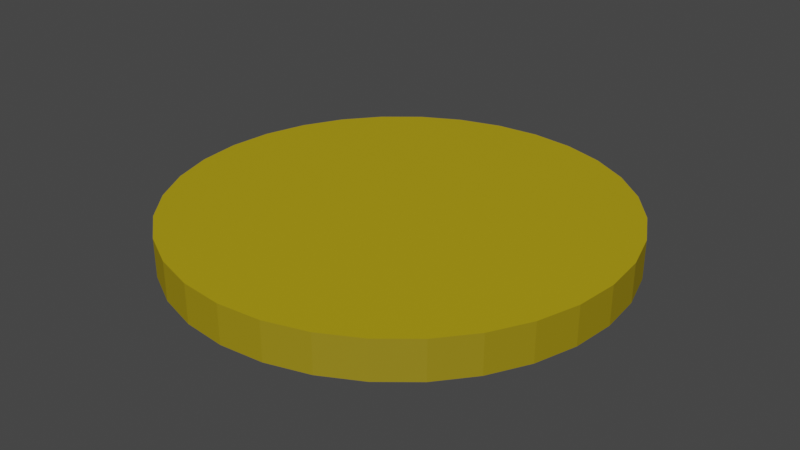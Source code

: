 # Source: Coin.blend  (saved by Blender 3.2.14; exported with 4.5.12 LTS)
import bpy
from mathutils import Matrix  # noqa: F401  (used for matrix-valued properties, if any)

bpy.ops.wm.read_factory_settings(use_empty=True)
scene = bpy.context.scene
scene.name = 'Scene'

# ---- collections
col_collection = bpy.data.collections.new('Collection'); scene.collection.children.link(col_collection)

# ---- images (referenced by path relative to the original .blend; pixels are not part of the script)
import os
ASSET_DIR = os.environ.get("B2B_ASSET_DIR", "")  # directory of the original .blend (textures are referenced by path, not embedded)
HERE = os.path.dirname(os.path.abspath(__file__))  # packed textures are extracted next to this script under _unpacked/

def load_image(name, relpath, width, height, colorspace="sRGB"):
    """Load a texture the original file referenced (path relative to the .blend, or extracted next to this script)."""
    p = next((c for c in (os.path.join(HERE, relpath), os.path.join(ASSET_DIR, relpath)) if relpath and os.path.exists(c)), "")
    if p:
        img = bpy.data.images.load(p, check_existing=True)
        img.name = name
    else:  # same state as the original file: an image datablock whose file is absent (Cycles renders it pink)
        img = bpy.data.images.new(name, width, height)
        img.source = "FILE"
        img.filepath = "//" + (relpath or name)
    img.colorspace_settings.name = colorspace
    return img
img_coinnormal_png = load_image('CoinNormal.png', 'CoinNormal.png', 1024, 1024, 'sRGB')

# ---- materials (node trees are filled in below, after node groups)
mat_material_001 = bpy.data.materials.new('Material.001')
mat_material_001.use_transparent_shadow = False

# ---- material node trees
mat_material_001.use_nodes = True; mat_material_001.node_tree.nodes.clear()
_N = mat_material_001.node_tree.nodes; _L = mat_material_001.node_tree.links
n0 = _N.new('ShaderNodeBsdfPrincipled'); n0.name = 'Principled BSDF'; n0.location = (10, 300)
n0.distribution = 'GGX'
n0.subsurface_method = 'RANDOM_WALK_SKIN'
n0.inputs[0].default_value = (0.402, 0.2999, 0.003559, 1.0)
n0.inputs[3].default_value = 1.45
n0.inputs[27].default_value = (0.0, 0.0, 0.0, 1.0)
n0.inputs[28].default_value = 1.0
n1 = _N.new('ShaderNodeOutputMaterial'); n1.name = 'Material Output'; n1.location = (300, 300)
n2 = _N.new('ShaderNodeNormalMap'); n2.name = 'Normal Map'; n2.location = (-269, 150)
n3 = _N.new('ShaderNodeTexImage'); n3.name = 'Image Texture'; n3.location = (-521, 165)
n3.image = img_coinnormal_png
_L.new(n0.outputs[0], n1.inputs[0])
_L.new(n3.outputs[0], n2.inputs[1])
_L.new(n2.outputs[0], n0.inputs[5])
n1.is_active_output = True

# ---- world
world_world = bpy.data.worlds.new('World'); scene.world = world_world
world_world.use_nodes = True; world_world.node_tree.nodes.clear()
_N = world_world.node_tree.nodes; _L = world_world.node_tree.links
n0 = _N.new('ShaderNodeOutputWorld'); n0.name = 'World Output'; n0.location = (300, 300)
n1 = _N.new('ShaderNodeBackground'); n1.name = 'Background'; n1.location = (10, 300)
n1.inputs[0].default_value = (0.05088, 0.05088, 0.05088, 1.0)
_L.new(n1.outputs[0], n0.inputs[0])
n0.is_active_output = True
world_world.color = (0.05088, 0.05088, 0.05088)
world_world.use_sun_shadow = False
world_world.sun_shadow_jitter_overblur = 0.0

# ---- meshes
me_cylinder = bpy.data.meshes.new('Cylinder')
me_cylinder.from_pydata([(0.0, 1.0, -1.0), (0.0, 1.0, 1.0), (0.1951, 0.9808, -1.0), (0.1951, 0.9808, 1.0), (0.3827, 0.9239, -1.0), (0.3827, 0.9239, 1.0), (0.5556, 0.8315, -1.0), (0.5556, 0.8315, 1.0), (0.7071, 0.7071, -1.0), (0.7071, 0.7071, 1.0), (0.8315, 0.5556, -1.0), (0.8315, 0.5556, 1.0), (0.9239, 0.3827, -1.0), (0.9239, 0.3827, 1.0), (0.9808, 0.1951, -1.0), (0.9808, 0.1951, 1.0), (1.0, -4.371e-08, -1.0), (1.0, -4.371e-08, 1.0), (0.9808, -0.1951, -1.0), (0.9808, -0.1951, 1.0), (0.9239, -0.3827, -1.0), (0.9239, -0.3827, 1.0), (0.8315, -0.5556, -1.0), (0.8315, -0.5556, 1.0), (0.7071, -0.7071, -1.0), (0.7071, -0.7071, 1.0), (0.5556, -0.8315, -1.0), (0.5556, -0.8315, 1.0), (0.3827, -0.9239, -1.0), (0.3827, -0.9239, 1.0), (0.1951, -0.9808, -1.0), (0.1951, -0.9808, 1.0), (-8.742e-08, -1.0, -1.0), (-8.742e-08, -1.0, 1.0), (-0.1951, -0.9808, -1.0), (-0.1951, -0.9808, 1.0), (-0.3827, -0.9239, -1.0), (-0.3827, -0.9239, 1.0), (-0.5556, -0.8315, -1.0), (-0.5556, -0.8315, 1.0), (-0.7071, -0.7071, -1.0), (-0.7071, -0.7071, 1.0), (-0.8315, -0.5556, -1.0), (-0.8315, -0.5556, 1.0), (-0.9239, -0.3827, -1.0), (-0.9239, -0.3827, 1.0), (-0.9808, -0.1951, -1.0), (-0.9808, -0.1951, 1.0), (-1.0, 1.192e-08, -1.0), (-1.0, 1.192e-08, 1.0), (-0.9808, 0.1951, -1.0), (-0.9808, 0.1951, 1.0), (-0.9239, 0.3827, -1.0), (-0.9239, 0.3827, 1.0), (-0.8315, 0.5556, -1.0), (-0.8315, 0.5556, 1.0), (-0.7071, 0.7071, -1.0), (-0.7071, 0.7071, 1.0), (-0.5556, 0.8315, -1.0), (-0.5556, 0.8315, 1.0), (-0.3827, 0.9239, -1.0), (-0.3827, 0.9239, 1.0), (-0.1951, 0.9808, -1.0), (-0.1951, 0.9808, 1.0)], [], [(0, 1, 3, 2), (2, 3, 5, 4), (4, 5, 7, 6), (6, 7, 9, 8), (8, 9, 11, 10), (10, 11, 13, 12), (12, 13, 15, 14), (14, 15, 17, 16), (16, 17, 19, 18), (18, 19, 21, 20), (20, 21, 23, 22), (22, 23, 25, 24), (24, 25, 27, 26), (26, 27, 29, 28), (28, 29, 31, 30), (30, 31, 33, 32), (32, 33, 35, 34), (34, 35, 37, 36), (36, 37, 39, 38), (38, 39, 41, 40), (40, 41, 43, 42), (42, 43, 45, 44), (44, 45, 47, 46), (46, 47, 49, 48), (48, 49, 51, 50), (50, 51, 53, 52), (52, 53, 55, 54), (54, 55, 57, 56), (56, 57, 59, 58), (58, 59, 61, 60), (3, 1, 63, 61, 59, 57, 55, 53, 51, 49, 47, 45, 43, 41, 39, 37, 35, 33, 31, 29, 27, 25, 23, 21, 19, 17, 15, 13, 11, 9, 7, 5), (60, 61, 63, 62), (62, 63, 1, 0), (0, 2, 4, 6, 8, 10, 12, 14, 16, 18, 20, 22, 24, 26, 28, 30, 32, 34, 36, 38, 40, 42, 44, 46, 48, 50, 52, 54, 56, 58, 60, 62)])
_uv = me_cylinder.uv_layers.new(name='UVMap')
_uv.uv.foreach_set('vector', [1.0, 1.374, 1.0, 1.331, 0.9688, 1.331, 0.9688, 1.374, 0.9688, 1.374, 0.9688, 1.331, 0.9375, 1.331, 0.9375, 1.374, 0.9375, 1.374, 0.9375, 1.331, 0.9062, 1.331, 0.9062, 1.374, 0.9062, 1.374, 0.9062, 1.331, 0.875, 1.331, 0.875, 1.374, 0.875, 1.374, 0.875, 1.331, 0.8438, 1.331, 0.8438, 1.374, 0.8438, 1.374, 0.8438, 1.331, 0.8125, 1.331, 0.8125, 1.374, 0.8125, 1.374, 0.8125, 1.331, 0.7812, 1.331, 0.7812, 1.374, 0.7812, 1.374, 0.7812, 1.331, 0.75, 1.331, 0.75, 1.374, 0.75, 1.374, 0.75, 1.331, 0.7188, 1.331, 0.7188, 1.374, 0.7188, 1.374, 0.7188, 1.331, 0.6875, 1.331, 0.6875, 1.374, 0.6875, 1.374, 0.6875, 1.331, 0.6562, 1.331, 0.6562, 1.374, 0.6562, 1.374, 0.6562, 1.331, 0.625, 1.331, 0.625, 1.374, 0.625, 1.374, 0.625, 1.331, 0.5938, 1.331, 0.5938, 1.374, 0.5938, 1.374, 0.5938, 1.331, 0.5625, 1.331, 0.5625, 1.374, 0.5625, 1.374, 0.5625, 1.331, 0.5312, 1.331, 0.5312, 1.374, 0.5312, 1.374, 0.5312, 1.331, 0.5, 1.331, 0.5, 1.374, 0.5, 1.374, 0.5, 1.331, 0.4688, 1.331, 0.4688, 1.374, 0.4688, 1.374, 0.4688, 1.331, 0.4375, 1.331, 0.4375, 1.374, 0.4375, 1.374, 0.4375, 1.331, 0.4062, 1.331, 0.4062, 1.374, 0.4062, 1.374, 0.4062, 1.331, 0.375, 1.331, 0.375, 1.374, 0.375, 1.374, 0.375, 1.331, 0.3438, 1.331, 0.3438, 1.374, 0.3438, 1.374, 0.3438, 1.331, 0.3125, 1.331, 0.3125, 1.374, 0.3125, 1.374, 0.3125, 1.331, 0.2812, 1.331, 0.2812, 1.374, 0.2812, 1.374, 0.2812, 1.331, 0.25, 1.331, 0.25, 1.374, 0.25, 1.374, 0.25, 1.331, 0.2188, 1.331, 0.2188, 1.374, 0.2188, 1.374, 0.2188, 1.331, 0.1875, 1.331, 0.1875, 1.374, 0.1875, 1.374, 0.1875, 1.331, 0.1563, 1.331, 0.1563, 1.374, 0.1563, 1.374, 0.1563, 1.331, 0.125, 1.331, 0.125, 1.374, 0.125, 1.374, 0.125, 1.331, 0.09375, 1.331, 0.09375, 1.374, 0.09375, 1.374, 0.09375, 1.331, 0.0625, 1.331, 0.0625, 1.374, 0.5425, 1.059, 0.4809, 1.07, 0.4193, 1.059, 0.36, 1.028, 0.3054, 0.9779, 0.2576, 0.9103, 0.2183, 0.8278, 0.1891, 0.7338, 0.1712, 0.6317, 0.1651, 0.5256, 0.1712, 0.4195, 0.1891, 0.3174, 0.2183, 0.2233, 0.2576, 0.1409, 0.3054, 0.07324, 0.36, 0.02297, 0.4193, -0.007994, 0.4809, -0.01845, 0.5425, -0.007994, 0.6017, 0.02297, 0.6563, 0.07324, 0.7042, 0.1409, 0.7434, 0.2233, 0.7726, 0.3174, 0.7906, 0.4195, 0.7967, 0.5256, 0.7906, 0.6317, 0.7726, 0.7338, 0.7434, 0.8278, 0.7042, 0.9103, 0.6563, 0.9779, 0.6017, 1.028, 0.0625, 1.374, 0.0625, 1.331, 0.03125, 1.331, 0.03125, 1.374, 0.03125, 1.374, 0.03125, 1.331, 0.0, 1.331, 0.0, 1.374, 0.4856, 1.07, 0.5472, 1.059, 0.6065, 1.028, 0.6611, 0.9779, 0.7089, 0.9103, 0.7482, 0.8278, 0.7774, 0.7338, 0.7953, 0.6317, 0.8014, 0.5256, 0.7953, 0.4195, 0.7774, 0.3174, 0.7482, 0.2233, 0.7089, 0.1409, 0.6611, 0.07324, 0.6065, 0.02297, 0.5472, -0.007994, 0.4856, -0.01845, 0.424, -0.007994, 0.3648, 0.02297, 0.3102, 0.07324, 0.2623, 0.1409, 0.223, 0.2233, 0.1939, 0.3174, 0.1759, 0.4195, 0.1698, 0.5256, 0.1759, 0.6317, 0.1939, 0.7338, 0.223, 0.8278, 0.2623, 0.9103, 0.3102, 0.9779, 0.3648, 1.028, 0.424, 1.059])
me_cylinder.materials.append(mat_material_001)
me_cylinder.update()

# ---- objects
ob_cylinder = bpy.data.objects.new('Cylinder', me_cylinder)

# ---- transforms, parenting, visibility, modifiers, constraints
ob_cylinder.location = (0.0, 0.0, 0.0)
ob_cylinder.scale = (1.0, 1.0, 0.08668)

# ---- collection membership
col_collection.objects.link(ob_cylinder)

# ---- scene / render settings (as saved in the file)
scene.frame_start = 1; scene.frame_end = 250; scene.frame_set(1)
scene.render.engine = 'BLENDER_EEVEE_NEXT'
scene.cycles.sampling_pattern = 'TABULATED_SOBOL'
scene.cycles.use_light_tree = False
scene.view_settings.view_transform = 'Filmic'
bpy.context.view_layer.update()

# ---- added for rendering (the .blend has no active camera and no usable light): camera, sun
cam_auto = bpy.data.cameras.new('AutoCamera')
cam_auto.lens = 50.0
cam_auto.sensor_width = 36.0
cam_auto.clip_end = 1000.0
ob_auto_camera = bpy.data.objects.new('AutoCamera', cam_auto)
scene.collection.objects.link(ob_auto_camera)
ob_auto_camera.location = (2.62184, -3.14621, 2.09747)
ob_auto_camera.rotation_euler = (1.09748, -7.21219e-08, 0.694738)
scene.camera = ob_auto_camera
light_auto_sun = bpy.data.lights.new('AutoSun', 'SUN')
light_auto_sun.energy = 3.0
light_auto_sun.angle = 0.0523599
ob_auto_sun = bpy.data.objects.new('AutoSun', light_auto_sun)
scene.collection.objects.link(ob_auto_sun)
ob_auto_sun.rotation_euler = (0.872665, 0.174533, 0.523599)
bpy.context.view_layer.update()
